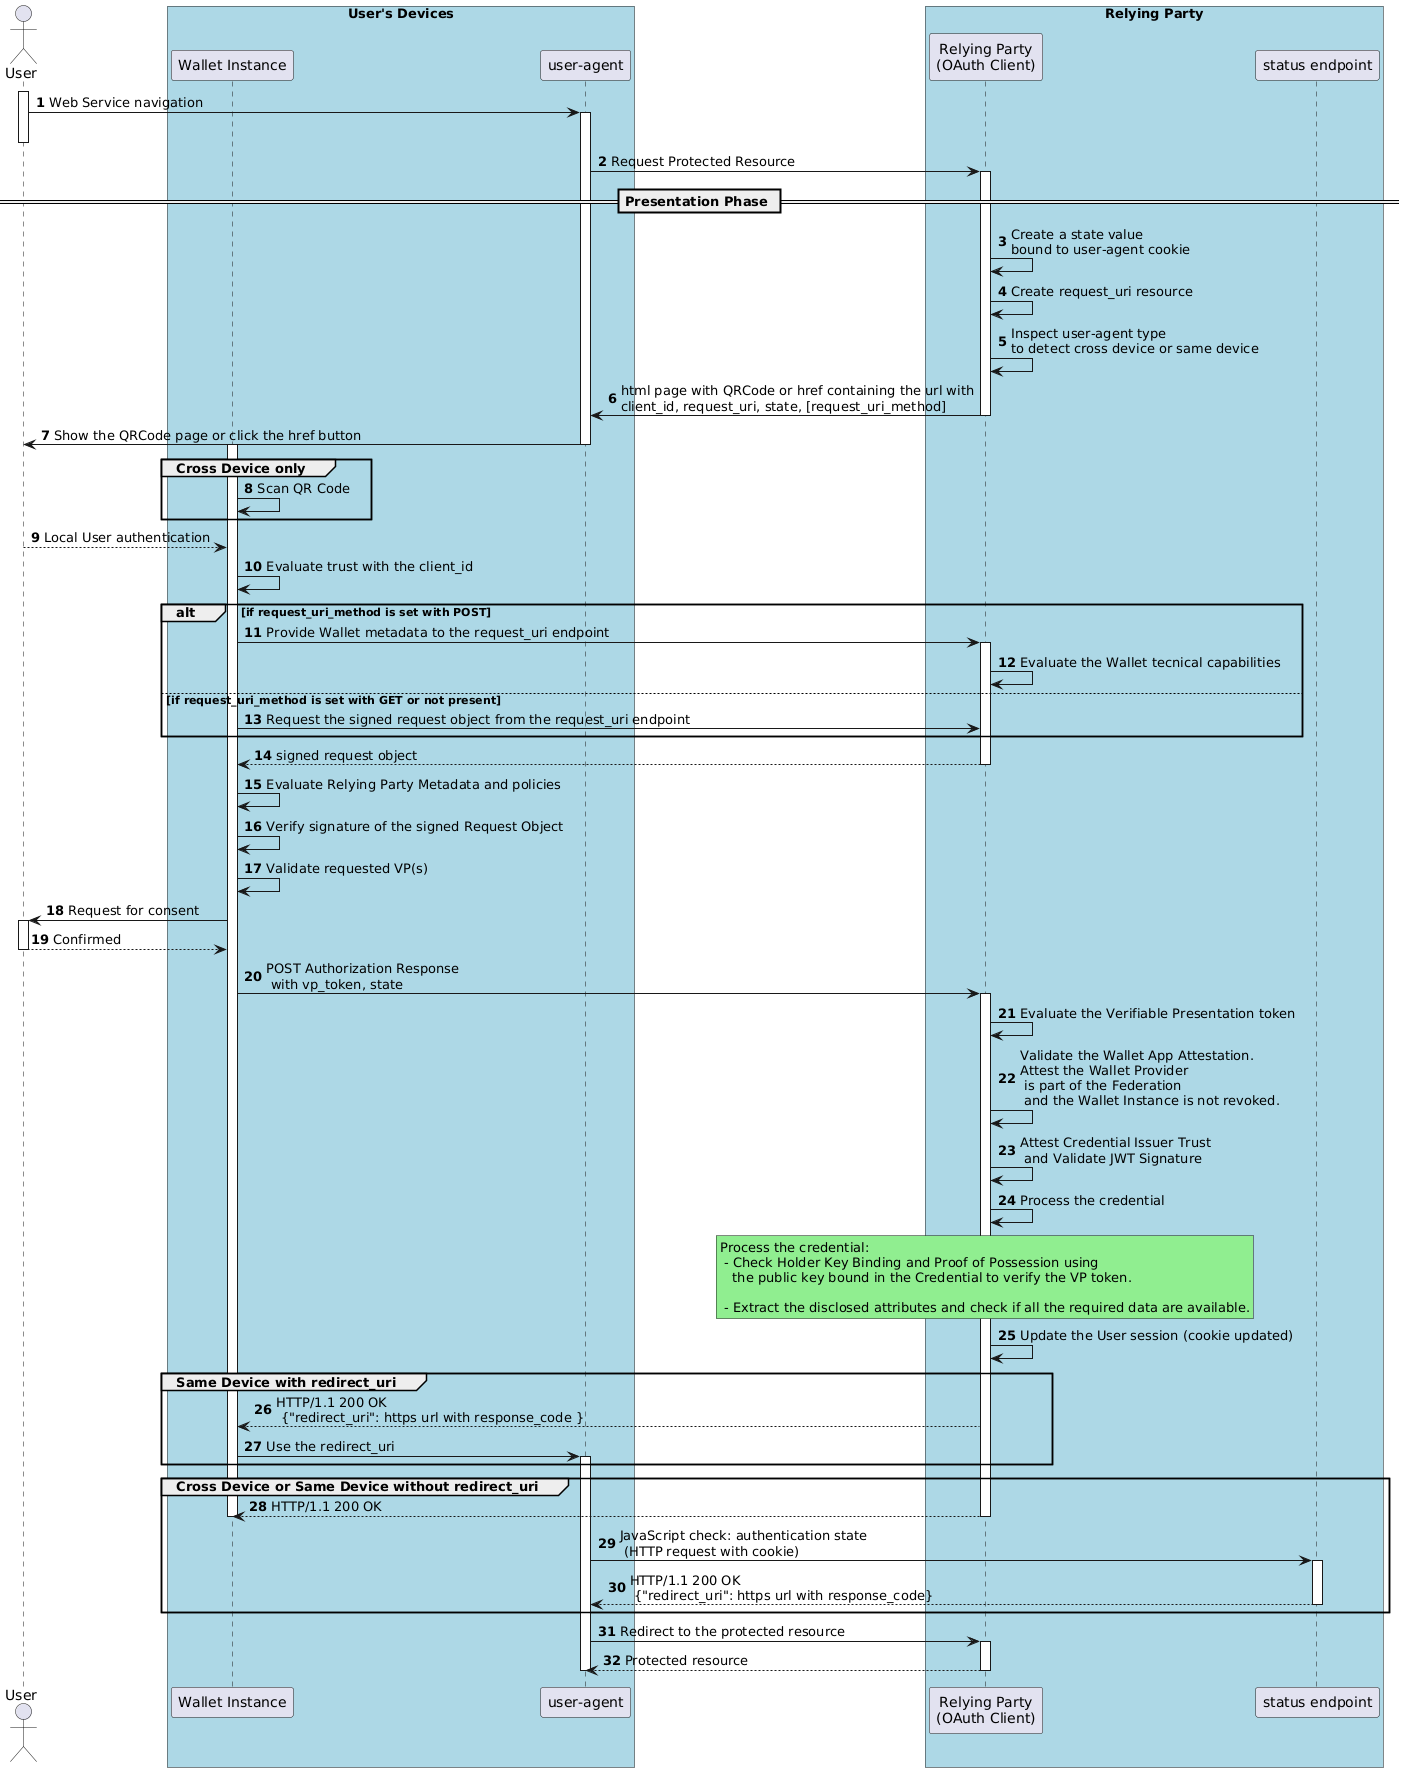

The diagram above was rendered by PlantUML. Its source (embedded in the PNG):
@startuml Low-Level Remote Protocol Flow
autonumber


Actor "User" as u

box "User's Devices" #LightBlue
participant "Wallet Instance" as w
participant "user-agent" as ua
end box

box "Relying Party" #LightBlue
participant "Relying Party\n(OAuth Client)" as ve
participant "status endpoint" as se
end box



activate u
u -> ua: Web Service navigation
activate ua
deactivate u
ua -> ve: Request Protected Resource

== Presentation Phase ==
activate ve
ve -> ve: Create a state value\nbound to user-agent cookie
ve -> ve: Create request_uri resource
ve -> ve: Inspect user-agent type\nto detect cross device or same device
ve -> ua: html page with QRCode or href containing the url with\nclient_id, request_uri, state, [request_uri_method]
deactivate ve


ua -> u: Show the QRCode page or click the href button
deactivate ua
activate w

group Cross Device only
w -> w: Scan QR Code
end

u --> w: Local User authentication

w -> w: Evaluate trust with the client_id

alt if request_uri_method is set with POST
    w -> ve: Provide Wallet metadata to the request_uri endpoint
    activate ve
    ve -> ve: Evaluate the Wallet tecnical capabilities
else if request_uri_method is set with GET or not present
   w -> ve: Request the signed request object from the request_uri endpoint
end

ve --> w: signed request object
deactivate ve


w -> w: Evaluate Relying Party Metadata and policies
w -> w: Verify signature of the signed Request Object
w -> w: Validate requested VP(s)
w -> u: Request for consent
activate u
u --> w: Confirmed
deactivate u
w -> ve: POST Authorization Response \n with vp_token, state
activate ve
ve -> ve: Evaluate the Verifiable Presentation token
ve -> ve: Validate the Wallet App Attestation. \nAttest the Wallet Provider\n is part of the Federation\n and the Wallet Instance is not revoked.
ve -> ve: Attest Credential Issuer Trust\n and Validate JWT Signature
ve -> ve: Process the credential

rnote over ve #LIGHTGREEN
Process the credential:
 - Check Holder Key Binding and Proof of Possession using  
   the public key bound in the Credential to verify the VP token.

 - Extract the disclosed attributes and check if all the required data are available.
endrnote

ve -> ve: Update the User session (cookie updated)


group Same Device with redirect_uri
ve --> w: HTTP/1.1 200 OK\n {"redirect_uri": https url with response_code }
w -> ua: Use the redirect_uri
activate ua
end

group Cross Device or Same Device without redirect_uri
ve --> w: HTTP/1.1 200 OK
deactivate w
deactivate ve
ua -> se:  JavaScript check: authentication state \n (HTTP request with cookie)
activate se
se --> ua: HTTP/1.1 200 OK\n {"redirect_uri": https url with response_code}

deactivate se

end


ua -> ve: Redirect to the protected resource
activate ve
ve --> ua: Protected resource

deactivate ua
deactivate ve
@enduml